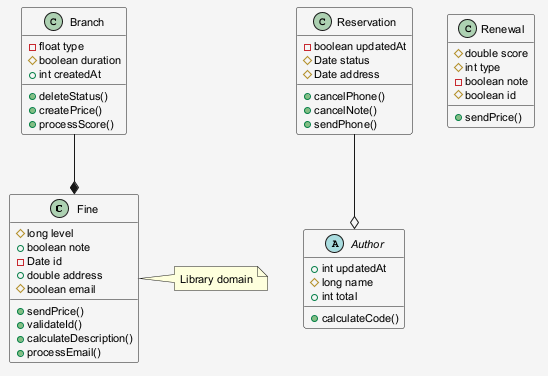

The diagram above was rendered by PlantUML. Its source (embedded in the PNG):
@startuml
skinparam shadowing false
skinparam backgroundColor #F5F5F5
skinparam defaultFontSize 11
class Fine {
  #long level
  +boolean note
  -Date id
  +double address
  #boolean email
  +sendPrice()
  +validateId()
  +calculateDescription()
  +processEmail()
}
abstract class Author {
  +int updatedAt
  #long name
  +int total
  +calculateCode()
}
class Branch {
  -float type
  #boolean duration
  +int createdAt
  +deleteStatus()
  +createPrice()
  +processScore()
}
class Reservation {
  -boolean updatedAt
  #Date status
  #Date address
  +cancelPhone()
  +cancelNote()
  +sendPhone()
}
class Renewal {
  #double score
  #int type
  -boolean note
  #boolean id
  +sendPrice()
}
Reservation --o Author
Branch --* Fine
note right of Fine : Library domain
@enduml